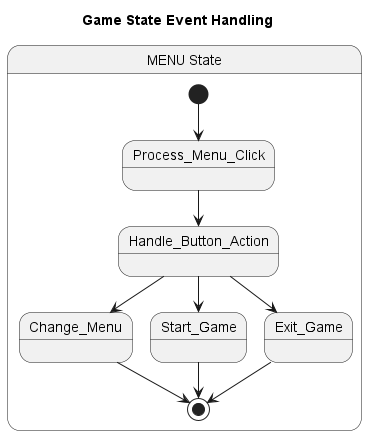

The diagram above was rendered by PlantUML. Its source (embedded in the PNG):
@startuml

title Game State Event Handling

state "MENU State" as MENU {
  [*] --> Process_Menu_Click
  Process_Menu_Click --> Handle_Button_Action
  Handle_Button_Action --> Change_Menu
  Handle_Button_Action --> Start_Game
  Handle_Button_Action --> Exit_Game
  Change_Menu --> [*]
  Start_Game --> [*]
  Exit_Game --> [*]
@enduml